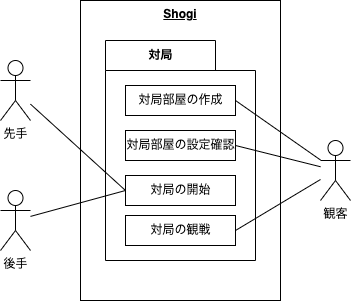

The diagram above was exported from draw.io. Its source (the exported page's mxGraphModel, read from the mxfile embedded in the PNG):
<mxGraphModel dx="884" dy="676" grid="1" gridSize="10" guides="1" tooltips="1" connect="1" arrows="1" fold="1" page="1" pageScale="1" pageWidth="1169" pageHeight="827" background="#ffffff" math="0" shadow="0">
  <root>
    <mxCell id="0" />
    <mxCell id="1" parent="0" />
    <mxCell id="14" style="edgeStyle=none;html=1;entryX=0;entryY=0.5;entryDx=0;entryDy=0;endArrow=none;endFill=0;" edge="1" parent="1" source="2" target="11">
      <mxGeometry relative="1" as="geometry" />
    </mxCell>
    <mxCell id="2" value="先手" style="shape=umlActor;verticalLabelPosition=bottom;verticalAlign=top;html=1;outlineConnect=0;" vertex="1" parent="1">
      <mxGeometry x="80" y="180" width="30" height="60" as="geometry" />
    </mxCell>
    <mxCell id="12" style="edgeStyle=none;html=1;entryX=0;entryY=0.5;entryDx=0;entryDy=0;endArrow=none;endFill=0;" edge="1" parent="1" source="3" target="11">
      <mxGeometry relative="1" as="geometry" />
    </mxCell>
    <mxCell id="3" value="後手" style="shape=umlActor;verticalLabelPosition=bottom;verticalAlign=top;html=1;outlineConnect=0;" vertex="1" parent="1">
      <mxGeometry x="80" y="310" width="30" height="60" as="geometry" />
    </mxCell>
    <mxCell id="4" value="&lt;b&gt;&lt;u&gt;Shogi&lt;/u&gt;&lt;/b&gt;" style="rounded=0;whiteSpace=wrap;html=1;verticalAlign=top;fillColor=none;" vertex="1" parent="1">
      <mxGeometry x="160" y="120" width="200" height="300" as="geometry" />
    </mxCell>
    <mxCell id="13" style="edgeStyle=none;html=1;entryX=1;entryY=0.5;entryDx=0;entryDy=0;endArrow=none;endFill=0;" edge="1" parent="1" source="5" target="9">
      <mxGeometry relative="1" as="geometry" />
    </mxCell>
    <mxCell id="17" style="edgeStyle=none;html=1;entryX=1;entryY=0.5;entryDx=0;entryDy=0;endArrow=none;endFill=0;" edge="1" parent="1" source="5" target="16">
      <mxGeometry relative="1" as="geometry" />
    </mxCell>
    <mxCell id="18" style="edgeStyle=none;html=1;entryX=1;entryY=0.5;entryDx=0;entryDy=0;endArrow=none;endFill=0;" edge="1" parent="1" source="5" target="7">
      <mxGeometry relative="1" as="geometry" />
    </mxCell>
    <mxCell id="5" value="観客" style="shape=umlActor;verticalLabelPosition=bottom;verticalAlign=top;html=1;outlineConnect=0;" vertex="1" parent="1">
      <mxGeometry x="400" y="260" width="30" height="60" as="geometry" />
    </mxCell>
    <mxCell id="6" value="対局" style="shape=folder;fontStyle=1;tabWidth=110;tabHeight=30;tabPosition=left;html=1;boundedLbl=1;labelInHeader=1;container=1;collapsible=0;recursiveResize=0;fillColor=none;" vertex="1" parent="1">
      <mxGeometry x="185" y="160" width="150" height="220" as="geometry" />
    </mxCell>
    <mxCell id="7" value="対局部屋の作成" style="html=1;fillColor=none;" vertex="1" parent="6">
      <mxGeometry width="110" height="30" relative="1" as="geometry">
        <mxPoint x="20" y="45" as="offset" />
      </mxGeometry>
    </mxCell>
    <mxCell id="9" value="対局部屋の設定確認" style="html=1;fillColor=none;" vertex="1" parent="6">
      <mxGeometry x="20" y="90" width="110" height="30" as="geometry" />
    </mxCell>
    <mxCell id="11" value="対局の開始" style="html=1;fillColor=none;" vertex="1" parent="6">
      <mxGeometry x="20" y="135" width="110" height="30" as="geometry" />
    </mxCell>
    <mxCell id="16" value="対局の観戦" style="html=1;fillColor=none;" vertex="1" parent="6">
      <mxGeometry x="20" y="175" width="110" height="30" as="geometry" />
    </mxCell>
  </root>
</mxGraphModel>